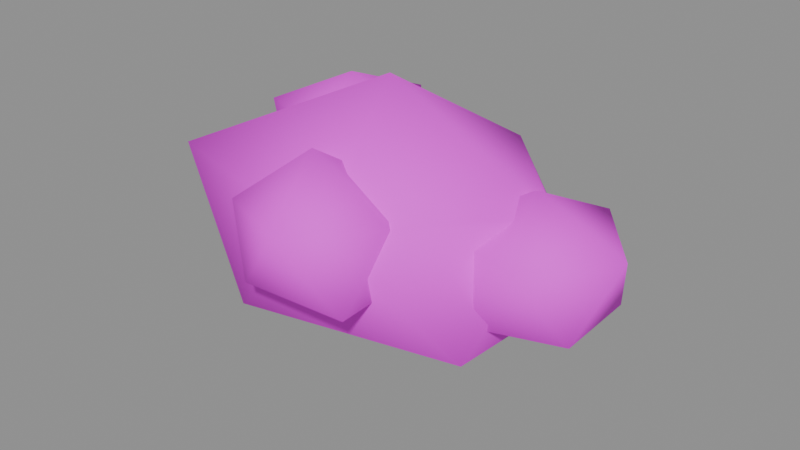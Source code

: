 # Source: crown_a.blend  (saved by Blender 5.2.45; exported with 4.5.12 LTS)
import bpy
from mathutils import Matrix  # noqa: F401  (used for matrix-valued properties, if any)

bpy.ops.wm.read_factory_settings(use_empty=True)
scene = bpy.context.scene
scene.name = 'PACKAGE_crown_a'

# ---- collections
col_sea_scene_water_building_002_crown_a_004 = bpy.data.collections.new('SEA-SCENE-WATER-BUILDING-002-CROWN-A.004'); scene.collection.children.link(col_sea_scene_water_building_002_crown_a_004)

# ---- images (referenced by path relative to the original .blend; pixels are not part of the script)
import os
ASSET_DIR = os.environ.get("B2B_ASSET_DIR", "")  # directory of the original .blend (textures are referenced by path, not embedded)
HERE = os.path.dirname(os.path.abspath(__file__))  # packed textures are extracted next to this script under _unpacked/

def load_image(name, relpath, width, height, colorspace="sRGB"):
    """Load a texture the original file referenced (path relative to the .blend, or extracted next to this script)."""
    p = next((c for c in (os.path.join(HERE, relpath), os.path.join(ASSET_DIR, relpath)) if relpath and os.path.exists(c)), "")
    if p:
        img = bpy.data.images.load(p, check_existing=True)
        img.name = name
    else:  # same state as the original file: an image datablock whose file is absent (Cycles renders it pink)
        img = bpy.data.images.new(name, width, height)
        img.source = "FILE"
        img.filepath = "//" + (relpath or name)
    img.colorspace_settings.name = colorspace
    return img
img_sea_cabin_timber_8x8_512_png = load_image('sea_cabin_timber_8x8_512.png', 'sea_cabin_timber_8x8_512.png', 1024, 1024, 'sRGB')

# ---- materials (node trees are filled in below, after node groups)
mat_wb002v2_sea_matte_004 = bpy.data.materials.new('WB002V2_SEA_Matte.004')
mat_wb002v2_sea_matte_004.use_backface_culling_lightprobe_volume = False

# ---- material node trees
mat_wb002v2_sea_matte_004.use_nodes = True; mat_wb002v2_sea_matte_004.node_tree.nodes.clear()
_N = mat_wb002v2_sea_matte_004.node_tree.nodes; _L = mat_wb002v2_sea_matte_004.node_tree.links
n0 = _N.new('ShaderNodeBsdfPrincipled'); n0.name = '原理化 BSDF'; n0.location = (-200, 100)
n0.inputs[2].default_value = 0.78
n1 = _N.new('ShaderNodeOutputMaterial'); n1.name = '材质输出'; n1.location = (200, 100)
n2 = _N.new('ShaderNodeUVMap'); n2.name = 'UV 贴图'; n2.location = (0, 0)
n2.uv_map = 'PaletteUV'
n3 = _N.new('ShaderNodeTexImage'); n3.name = '图像纹理'; n3.location = (0, 0)
n3.image = img_sea_cabin_timber_8x8_512_png
n3.interpolation = 'Closest'
n3.extension = 'EXTEND'
_L.new(n0.outputs[0], n1.inputs[0])
_L.new(n2.outputs[0], n3.inputs[0])
_L.new(n3.outputs[0], n0.inputs[0])
n1.is_active_output = True

# ---- meshes
me_wb002v2_canopycore_004 = bpy.data.meshes.new('WB002V2_CanopyCore.004')
me_wb002v2_canopycore_004.from_pydata([(-0.2785, 0.1907, 0.0), (1.316, -0.7619, 0.766), (-0.8552, -1.269, 0.7974), (-2.097, 0.1907, 0.8116), (-0.8977, 1.758, 0.7561), (1.403, 1.195, 0.7338), (0.363, -1.433, 1.98), (-1.994, -0.8343, 1.994), (-1.879, 1.147, 1.951), (0.2703, 1.58, 1.89), (1.59, 0.1907, 1.918), (-0.2785, 0.1907, 2.809)], [], [(0, 1, 2), (1, 0, 5), (0, 2, 3), (0, 3, 4), (0, 4, 5), (1, 5, 10), (2, 1, 6), (3, 2, 7), (4, 3, 8), (5, 4, 9), (1, 10, 6), (2, 6, 7), (3, 7, 8), (4, 8, 9), (5, 9, 10), (6, 10, 11), (7, 6, 11), (8, 7, 11), (9, 8, 11), (10, 9, 11)])
me_wb002v2_canopycore_004.polygons.foreach_set('use_smooth', [True] * 20)
_uv = me_wb002v2_canopycore_004.uv_layers.new(name='PaletteUV')
_uv.uv.foreach_set('vector', [0.5905, 0.5625, 0.5485, 0.5867, 0.5485, 0.5383, 0.5905, 0.5625, 0.5485, 0.5867, 0.5485, 0.5383, 0.5905, 0.5625, 0.5485, 0.5867, 0.5485, 0.5383, 0.5905, 0.5625, 0.5485, 0.5867, 0.5485, 0.5383, 0.5905, 0.5625, 0.5485, 0.5867, 0.5485, 0.5383, 0.5905, 0.5625, 0.5485, 0.5867, 0.5485, 0.5383, 0.5905, 0.5625, 0.5485, 0.5867, 0.5485, 0.5383, 0.5905, 0.5625, 0.5485, 0.5867, 0.5485, 0.5383, 0.5905, 0.5625, 0.5485, 0.5867, 0.5485, 0.5383, 0.5905, 0.5625, 0.5485, 0.5867, 0.5485, 0.5383, 0.5905, 0.5625, 0.5485, 0.5867, 0.5485, 0.5383, 0.5905, 0.5625, 0.5485, 0.5867, 0.5485, 0.5383, 0.5905, 0.5625, 0.5485, 0.5867, 0.5485, 0.5383, 0.5905, 0.5625, 0.5485, 0.5867, 0.5485, 0.5383, 0.5905, 0.5625, 0.5485, 0.5867, 0.5485, 0.5383, 0.5905, 0.5625, 0.5485, 0.5867, 0.5485, 0.5383, 0.5905, 0.5625, 0.5485, 0.5867, 0.5485, 0.5383, 0.5905, 0.5625, 0.5485, 0.5867, 0.5485, 0.5383, 0.5905, 0.5625, 0.5485, 0.5867, 0.5485, 0.5383, 0.5905, 0.5625, 0.5485, 0.5867, 0.5485, 0.5383])
me_wb002v2_canopycore_004.materials.append(mat_wb002v2_sea_matte_004)
me_wb002v2_canopycore_004.update()
me_wb002v2_canopylobe_016 = bpy.data.meshes.new('WB002V2_CanopyLobe.016')
me_wb002v2_canopylobe_016.from_pydata([(1.372, 0.1907, 0.6227), (2.071, -0.2637, 1.016), (1.097, -0.5655, 1.007), (0.4651, 0.1907, 0.9995), (1.132, 0.8503, 1.051), (2.053, 0.6337, 1.025), (1.645, -0.561, 1.706), (0.6064, -0.3067, 1.731), (0.7233, 0.6121, 1.674), (1.661, 0.9891, 1.728), (2.298, 0.1907, 1.723), (1.372, 0.1907, 2.112)], [], [(0, 1, 2), (1, 0, 5), (0, 2, 3), (0, 3, 4), (0, 4, 5), (1, 5, 10), (2, 1, 6), (3, 2, 7), (4, 3, 8), (5, 4, 9), (1, 10, 6), (2, 6, 7), (3, 7, 8), (4, 8, 9), (5, 9, 10), (6, 10, 11), (7, 6, 11), (8, 7, 11), (9, 8, 11), (10, 9, 11)])
me_wb002v2_canopylobe_016.polygons.foreach_set('use_smooth', [True] * 20)
_uv = me_wb002v2_canopylobe_016.uv_layers.new(name='PaletteUV')
_uv.uv.foreach_set('vector', [0.4655, 0.5625, 0.4235, 0.5867, 0.4235, 0.5383, 0.4655, 0.5625, 0.4235, 0.5867, 0.4235, 0.5383, 0.4655, 0.5625, 0.4235, 0.5867, 0.4235, 0.5383, 0.4655, 0.5625, 0.4235, 0.5867, 0.4235, 0.5383, 0.4655, 0.5625, 0.4235, 0.5867, 0.4235, 0.5383, 0.4655, 0.5625, 0.4235, 0.5867, 0.4235, 0.5383, 0.4655, 0.5625, 0.4235, 0.5867, 0.4235, 0.5383, 0.4655, 0.5625, 0.4235, 0.5867, 0.4235, 0.5383, 0.4655, 0.5625, 0.4235, 0.5867, 0.4235, 0.5383, 0.4655, 0.5625, 0.4235, 0.5867, 0.4235, 0.5383, 0.4655, 0.5625, 0.4235, 0.5867, 0.4235, 0.5383, 0.4655, 0.5625, 0.4235, 0.5867, 0.4235, 0.5383, 0.4655, 0.5625, 0.4235, 0.5867, 0.4235, 0.5383, 0.4655, 0.5625, 0.4235, 0.5867, 0.4235, 0.5383, 0.4655, 0.5625, 0.4235, 0.5867, 0.4235, 0.5383, 0.4655, 0.5625, 0.4235, 0.5867, 0.4235, 0.5383, 0.4655, 0.5625, 0.4235, 0.5867, 0.4235, 0.5383, 0.4655, 0.5625, 0.4235, 0.5867, 0.4235, 0.5383, 0.4655, 0.5625, 0.4235, 0.5867, 0.4235, 0.5383, 0.4655, 0.5625, 0.4235, 0.5867, 0.4235, 0.5383])
me_wb002v2_canopylobe_016.materials.append(mat_wb002v2_sea_matte_004)
me_wb002v2_canopylobe_016.update()
me_wb002v2_canopylobe_017 = bpy.data.meshes.new('WB002V2_CanopyLobe.017')
me_wb002v2_canopylobe_017.from_pydata([(-1.495, 1.001, 0.8865), (-0.7299, 0.5038, 1.278), (-1.754, 0.2895, 1.322), (-2.298, 1.001, 1.335), (-1.778, 1.78, 1.291), (-0.879, 1.402, 1.351), (-1.218, 0.2371, 2.006), (-2.208, 0.5376, 2.0), (-2.163, 1.436, 1.978), (-1.203, 1.807, 2.026), (-0.6213, 1.001, 1.997), (-1.495, 1.001, 2.335)], [], [(0, 1, 2), (1, 0, 5), (0, 2, 3), (0, 3, 4), (0, 4, 5), (1, 5, 10), (2, 1, 6), (3, 2, 7), (4, 3, 8), (5, 4, 9), (1, 10, 6), (2, 6, 7), (3, 7, 8), (4, 8, 9), (5, 9, 10), (6, 10, 11), (7, 6, 11), (8, 7, 11), (9, 8, 11), (10, 9, 11)])
me_wb002v2_canopylobe_017.polygons.foreach_set('use_smooth', [True] * 20)
_uv = me_wb002v2_canopylobe_017.uv_layers.new(name='PaletteUV')
_uv.uv.foreach_set('vector', [0.0905, 0.5625, 0.0485, 0.5867, 0.0485, 0.5383, 0.0905, 0.5625, 0.0485, 0.5867, 0.0485, 0.5383, 0.0905, 0.5625, 0.0485, 0.5867, 0.0485, 0.5383, 0.0905, 0.5625, 0.0485, 0.5867, 0.0485, 0.5383, 0.0905, 0.5625, 0.0485, 0.5867, 0.0485, 0.5383, 0.0905, 0.5625, 0.0485, 0.5867, 0.0485, 0.5383, 0.0905, 0.5625, 0.0485, 0.5867, 0.0485, 0.5383, 0.0905, 0.5625, 0.0485, 0.5867, 0.0485, 0.5383, 0.0905, 0.5625, 0.0485, 0.5867, 0.0485, 0.5383, 0.0905, 0.5625, 0.0485, 0.5867, 0.0485, 0.5383, 0.0905, 0.5625, 0.0485, 0.5867, 0.0485, 0.5383, 0.0905, 0.5625, 0.0485, 0.5867, 0.0485, 0.5383, 0.0905, 0.5625, 0.0485, 0.5867, 0.0485, 0.5383, 0.0905, 0.5625, 0.0485, 0.5867, 0.0485, 0.5383, 0.0905, 0.5625, 0.0485, 0.5867, 0.0485, 0.5383, 0.0905, 0.5625, 0.0485, 0.5867, 0.0485, 0.5383, 0.0905, 0.5625, 0.0485, 0.5867, 0.0485, 0.5383, 0.0905, 0.5625, 0.0485, 0.5867, 0.0485, 0.5383, 0.0905, 0.5625, 0.0485, 0.5867, 0.0485, 0.5383, 0.0905, 0.5625, 0.0485, 0.5867, 0.0485, 0.5383])
me_wb002v2_canopylobe_017.materials.append(mat_wb002v2_sea_matte_004)
me_wb002v2_canopylobe_017.update()
me_wb002v2_canopylobe_018 = bpy.data.meshes.new('WB002V2_CanopyLobe.018')
me_wb002v2_canopylobe_018.from_pydata([(-0.1341, -1.005, 0.9418), (0.6345, -1.504, 1.301), (-0.3683, -1.65, 1.376), (-1.052, -1.005, 1.313), (-0.4, -0.2724, 1.336), (0.6065, -0.5233, 1.314), (0.1572, -1.807, 2.048), (-0.7471, -1.403, 1.975), (-0.8085, -0.5663, 2.005), (0.1273, -0.2849, 2.01), (0.714, -1.005, 2.01), (-0.1341, -1.005, 2.492)], [], [(0, 1, 2), (1, 0, 5), (0, 2, 3), (0, 3, 4), (0, 4, 5), (1, 5, 10), (2, 1, 6), (3, 2, 7), (4, 3, 8), (5, 4, 9), (1, 10, 6), (2, 6, 7), (3, 7, 8), (4, 8, 9), (5, 9, 10), (6, 10, 11), (7, 6, 11), (8, 7, 11), (9, 8, 11), (10, 9, 11)])
me_wb002v2_canopylobe_018.polygons.foreach_set('use_smooth', [True] * 20)
_uv = me_wb002v2_canopylobe_018.uv_layers.new(name='PaletteUV')
_uv.uv.foreach_set('vector', [0.3405, 0.5625, 0.2985, 0.5867, 0.2985, 0.5383, 0.3405, 0.5625, 0.2985, 0.5867, 0.2985, 0.5383, 0.3405, 0.5625, 0.2985, 0.5867, 0.2985, 0.5383, 0.3405, 0.5625, 0.2985, 0.5867, 0.2985, 0.5383, 0.3405, 0.5625, 0.2985, 0.5867, 0.2985, 0.5383, 0.3405, 0.5625, 0.2985, 0.5867, 0.2985, 0.5383, 0.3405, 0.5625, 0.2985, 0.5867, 0.2985, 0.5383, 0.3405, 0.5625, 0.2985, 0.5867, 0.2985, 0.5383, 0.3405, 0.5625, 0.2985, 0.5867, 0.2985, 0.5383, 0.3405, 0.5625, 0.2985, 0.5867, 0.2985, 0.5383, 0.3405, 0.5625, 0.2985, 0.5867, 0.2985, 0.5383, 0.3405, 0.5625, 0.2985, 0.5867, 0.2985, 0.5383, 0.3405, 0.5625, 0.2985, 0.5867, 0.2985, 0.5383, 0.3405, 0.5625, 0.2985, 0.5867, 0.2985, 0.5383, 0.3405, 0.5625, 0.2985, 0.5867, 0.2985, 0.5383, 0.3405, 0.5625, 0.2985, 0.5867, 0.2985, 0.5383, 0.3405, 0.5625, 0.2985, 0.5867, 0.2985, 0.5383, 0.3405, 0.5625, 0.2985, 0.5867, 0.2985, 0.5383, 0.3405, 0.5625, 0.2985, 0.5867, 0.2985, 0.5383, 0.3405, 0.5625, 0.2985, 0.5867, 0.2985, 0.5383])
me_wb002v2_canopylobe_018.materials.append(mat_wb002v2_sea_matte_004)
me_wb002v2_canopylobe_018.update()

# ---- objects
ob_wb002v2_canopycore_004 = bpy.data.objects.new('WB002V2_CanopyCore.004', me_wb002v2_canopycore_004)
ob_wb002v2_canopylobe_016 = bpy.data.objects.new('WB002V2_CanopyLobe.016', me_wb002v2_canopylobe_016)
ob_wb002v2_canopylobe_017 = bpy.data.objects.new('WB002V2_CanopyLobe.017', me_wb002v2_canopylobe_017)
ob_wb002v2_canopylobe_018 = bpy.data.objects.new('WB002V2_CanopyLobe.018', me_wb002v2_canopylobe_018)

# ---- transforms, parenting, visibility, modifiers, constraints
ob_wb002v2_canopycore_004.location = (0.0, 0.0, 0.0)
ob_wb002v2_canopylobe_016.location = (0.0, 0.0, 0.0)
ob_wb002v2_canopylobe_017.location = (0.0, 0.0, 0.0)
ob_wb002v2_canopylobe_018.location = (0.0, 0.0, 0.0)

# ---- collection membership
col_sea_scene_water_building_002_crown_a_004.objects.link(ob_wb002v2_canopycore_004)
col_sea_scene_water_building_002_crown_a_004.objects.link(ob_wb002v2_canopylobe_016)
col_sea_scene_water_building_002_crown_a_004.objects.link(ob_wb002v2_canopylobe_017)
col_sea_scene_water_building_002_crown_a_004.objects.link(ob_wb002v2_canopylobe_018)

# ---- scene / render settings (as saved in the file)
scene.frame_start = 1; scene.frame_end = 250; scene.frame_set(1)
scene.render.engine = 'BLENDER_EEVEE_NEXT'
scene.render.image_settings.exr_codec = 'NONE'
scene.render.use_bake_clear = False
scene.render.bake_margin = 0
scene.render.bake_bias = 0.0
scene.render.bake_samples = 0
scene.render.simplify_subdivision_render = 0
scene.render.simplify_child_particles_render = 0.0
scene.render.compositor_device = 'GPU'
scene.eevee.use_volume_custom_range = False
scene.eevee.gtao_distance = 0.0
scene.eevee.use_fast_gi = False
scene.eevee.fast_gi_thickness_near = 0.1
scene.eevee.fast_gi_thickness_far = 0.0
scene.eevee.ray_tracing_options.screen_trace_thickness = 0.1
bpy.context.view_layer.update()

# ---- added for rendering (the .blend has no active camera and no usable light): camera, sun + grey world if the file has none
cam_auto = bpy.data.cameras.new('AutoCamera')
cam_auto.lens = 50.0
cam_auto.sensor_width = 36.0
cam_auto.clip_end = 1000.0
ob_auto_camera = bpy.data.objects.new('AutoCamera', cam_auto)
scene.collection.objects.link(ob_auto_camera)
ob_auto_camera.location = (6.00165, -7.20198, 6.20564)
ob_auto_camera.rotation_euler = (1.09748, -7.21219e-08, 0.694738)
scene.camera = ob_auto_camera
light_auto_sun = bpy.data.lights.new('AutoSun', 'SUN')
light_auto_sun.energy = 3.0
light_auto_sun.angle = 0.0523599
ob_auto_sun = bpy.data.objects.new('AutoSun', light_auto_sun)
scene.collection.objects.link(ob_auto_sun)
ob_auto_sun.rotation_euler = (0.872665, 0.174533, 0.523599)
if scene.world is None:
    world_auto = bpy.data.worlds.new('AutoWorld')
    world_auto.color = (0.3, 0.3, 0.3)
    scene.world = world_auto
bpy.context.view_layer.update()
